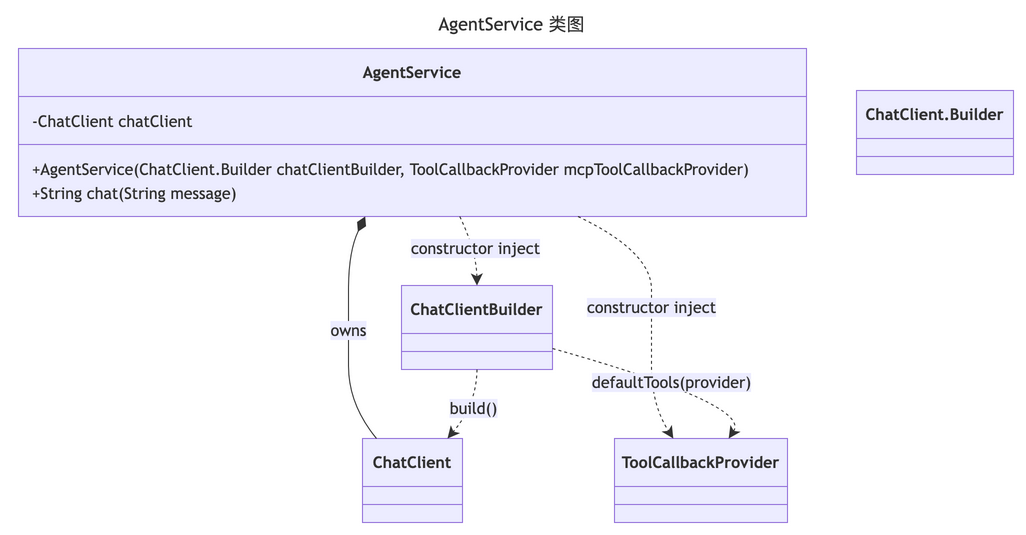

The diagram above was exported from draw.io. Its source (the exported page's mxGraphModel, read from the mxfile embedded in the PNG):
<mxGraphModel dx="-526" dy="-140" grid="0" gridSize="10" guides="1" tooltips="1" connect="1" arrows="1" fold="0" page="0" pageScale="1" pageWidth="827" pageHeight="1169" math="0" shadow="0">
  <root>
    <mxCell id="0" />
    <mxCell id="1" parent="0" />
    <UserObject label="&lt;b&gt;AgentService&lt;/b&gt;" mermaidId="n:AgentService" mermaidBaseStyle="swimlane;html=1;fontStyle=0;fontSize=16;align=center;verticalAlign=middle;horizontal=1;childLayout=stackLayout;startSize=48;horizontalStack=0;resizeParent=1;resizeParentMax=0;resizeLast=0;collapsible=0;marginTop=12;marginBottom=12;stackSpacing=0;swimlaneFillColor=light-dark(#ECECFF,#1f2020);whiteSpace=wrap;fillColor=light-dark(#ECECFF,#1f2020);strokeColor=light-dark(#9370DB,#cccccc);fontColor=light-dark(#333333,#cccccc);fontFamily=Trebuchet MS,Verdana,Arial,sans-serif;" mermaidBaseValue="&lt;b&gt;AgentService&lt;/b&gt;" id="2">
      <mxCell parent="1" style="swimlane;html=1;fontStyle=0;fontSize=16;align=center;verticalAlign=middle;horizontal=1;childLayout=stackLayout;startSize=48;horizontalStack=0;resizeParent=1;resizeParentMax=0;resizeLast=0;collapsible=0;marginTop=12;marginBottom=12;stackSpacing=0;swimlaneFillColor=light-dark(#ECECFF,#1f2020);whiteSpace=wrap;fillColor=light-dark(#ECECFF,#1f2020);strokeColor=light-dark(#9370DB,#cccccc);fontColor=light-dark(#333333,#cccccc);fontFamily=Trebuchet MS,Verdana,Arial,sans-serif;" vertex="1">
        <mxGeometry height="168" width="788" x="8" y="38" as="geometry" />
      </mxCell>
    </UserObject>
    <mxCell id="3" parent="2" style="text;fontSize=16;strokeColor=none;fillColor=none;align=left;verticalAlign=middle;spacingLeft=12;spacingRight=12;overflow=hidden;rotatable=0;points=[[0,0.5],[1,0.5]];portConstraint=eastwest;fontFamily=Trebuchet MS,Verdana,Arial,sans-serif;fontColor=light-dark(#333333,#cccccc);" value="-ChatClient chatClient" vertex="1">
      <mxGeometry height="24" width="788" y="60" as="geometry" />
    </mxCell>
    <mxCell id="4" parent="2" style="line;strokeWidth=1;fillColor=none;spacingLeft=3;spacingRight=3;rotatable=0;points=[];strokeColor=inherit;" vertex="1">
      <mxGeometry height="20" width="788" y="86" as="geometry" />
    </mxCell>
    <mxCell id="5" parent="2" style="text;fontSize=16;strokeColor=none;fillColor=none;align=left;verticalAlign=middle;spacingLeft=12;spacingRight=12;overflow=hidden;rotatable=0;points=[[0,0.5],[1,0.5]];portConstraint=eastwest;fontFamily=Trebuchet MS,Verdana,Arial,sans-serif;fontColor=light-dark(#333333,#cccccc);" value="+AgentService(ChatClient.Builder chatClientBuilder, ToolCallbackProvider mcpToolCallbackProvider)" vertex="1">
      <mxGeometry height="24" width="788" y="108" as="geometry" />
    </mxCell>
    <mxCell id="6" parent="2" style="text;fontSize=16;strokeColor=none;fillColor=none;align=left;verticalAlign=middle;spacingLeft=12;spacingRight=12;overflow=hidden;rotatable=0;points=[[0,0.5],[1,0.5]];portConstraint=eastwest;fontFamily=Trebuchet MS,Verdana,Arial,sans-serif;fontColor=light-dark(#333333,#cccccc);" value="+String chat(String message)" vertex="1">
      <mxGeometry height="24" width="788" y="132" as="geometry" />
    </mxCell>
    <UserObject label="&lt;b&gt;ChatClient&lt;/b&gt;" mermaidId="n:ChatClient" mermaidBaseStyle="swimlane;html=1;fontStyle=0;fontSize=16;align=center;verticalAlign=middle;horizontal=1;childLayout=stackLayout;startSize=48;horizontalStack=0;resizeParent=1;resizeParentMax=0;resizeLast=0;collapsible=0;marginTop=12;marginBottom=12;stackSpacing=0;swimlaneFillColor=light-dark(#ECECFF,#1f2020);whiteSpace=wrap;fillColor=light-dark(#ECECFF,#1f2020);strokeColor=light-dark(#9370DB,#cccccc);fontColor=light-dark(#333333,#cccccc);fontFamily=Trebuchet MS,Verdana,Arial,sans-serif;" mermaidBaseValue="&lt;b&gt;ChatClient&lt;/b&gt;" id="7">
      <mxCell parent="1" style="swimlane;html=1;fontStyle=0;fontSize=16;align=center;verticalAlign=middle;horizontal=1;childLayout=stackLayout;startSize=48;horizontalStack=0;resizeParent=1;resizeParentMax=0;resizeLast=0;collapsible=0;marginTop=12;marginBottom=12;stackSpacing=0;swimlaneFillColor=light-dark(#ECECFF,#1f2020);whiteSpace=wrap;fillColor=light-dark(#ECECFF,#1f2020);strokeColor=light-dark(#9370DB,#cccccc);fontColor=light-dark(#333333,#cccccc);fontFamily=Trebuchet MS,Verdana,Arial,sans-serif;" vertex="1">
        <mxGeometry height="84" width="100" x="352" y="428" as="geometry" />
      </mxCell>
    </UserObject>
    <mxCell id="8" parent="7" style="line;strokeWidth=1;fillColor=none;spacingLeft=3;spacingRight=3;rotatable=0;points=[];strokeColor=inherit;" vertex="1">
      <mxGeometry height="20" width="100" y="56" as="geometry" />
    </mxCell>
    <UserObject label="&lt;b&gt;ChatClient.Builder&lt;/b&gt;" mermaidId="n:ChatClient.Builder" mermaidBaseStyle="swimlane;html=1;fontStyle=0;fontSize=16;align=center;verticalAlign=middle;horizontal=1;childLayout=stackLayout;startSize=48;horizontalStack=0;resizeParent=1;resizeParentMax=0;resizeLast=0;collapsible=0;marginTop=12;marginBottom=12;stackSpacing=0;swimlaneFillColor=light-dark(#ECECFF,#1f2020);whiteSpace=wrap;fillColor=light-dark(#ECECFF,#1f2020);strokeColor=light-dark(#9370DB,#cccccc);fontColor=light-dark(#333333,#cccccc);fontFamily=Trebuchet MS,Verdana,Arial,sans-serif;" mermaidBaseValue="&lt;b&gt;ChatClient.Builder&lt;/b&gt;" id="9">
      <mxCell parent="1" style="swimlane;html=1;fontStyle=0;fontSize=16;align=center;verticalAlign=middle;horizontal=1;childLayout=stackLayout;startSize=48;horizontalStack=0;resizeParent=1;resizeParentMax=0;resizeLast=0;collapsible=0;marginTop=12;marginBottom=12;stackSpacing=0;swimlaneFillColor=light-dark(#ECECFF,#1f2020);whiteSpace=wrap;fillColor=light-dark(#ECECFF,#1f2020);strokeColor=light-dark(#9370DB,#cccccc);fontColor=light-dark(#333333,#cccccc);fontFamily=Trebuchet MS,Verdana,Arial,sans-serif;" vertex="1">
        <mxGeometry height="84" width="157" x="846" y="80" as="geometry" />
      </mxCell>
    </UserObject>
    <mxCell id="10" parent="9" style="line;strokeWidth=1;fillColor=none;spacingLeft=3;spacingRight=3;rotatable=0;points=[];strokeColor=inherit;" vertex="1">
      <mxGeometry height="20" width="157" y="56" as="geometry" />
    </mxCell>
    <UserObject label="&lt;b&gt;ToolCallbackProvider&lt;/b&gt;" mermaidId="n:ToolCallbackProvider" mermaidBaseStyle="swimlane;html=1;fontStyle=0;fontSize=16;align=center;verticalAlign=middle;horizontal=1;childLayout=stackLayout;startSize=48;horizontalStack=0;resizeParent=1;resizeParentMax=0;resizeLast=0;collapsible=0;marginTop=12;marginBottom=12;stackSpacing=0;swimlaneFillColor=light-dark(#ECECFF,#1f2020);whiteSpace=wrap;fillColor=light-dark(#ECECFF,#1f2020);strokeColor=light-dark(#9370DB,#cccccc);fontColor=light-dark(#333333,#cccccc);fontFamily=Trebuchet MS,Verdana,Arial,sans-serif;" mermaidBaseValue="&lt;b&gt;ToolCallbackProvider&lt;/b&gt;" id="11">
      <mxCell parent="1" style="swimlane;html=1;fontStyle=0;fontSize=16;align=center;verticalAlign=middle;horizontal=1;childLayout=stackLayout;startSize=48;horizontalStack=0;resizeParent=1;resizeParentMax=0;resizeLast=0;collapsible=0;marginTop=12;marginBottom=12;stackSpacing=0;swimlaneFillColor=light-dark(#ECECFF,#1f2020);whiteSpace=wrap;fillColor=light-dark(#ECECFF,#1f2020);strokeColor=light-dark(#9370DB,#cccccc);fontColor=light-dark(#333333,#cccccc);fontFamily=Trebuchet MS,Verdana,Arial,sans-serif;" vertex="1">
        <mxGeometry height="84" width="173" x="604" y="428" as="geometry" />
      </mxCell>
    </UserObject>
    <mxCell id="12" parent="11" style="line;strokeWidth=1;fillColor=none;spacingLeft=3;spacingRight=3;rotatable=0;points=[];strokeColor=inherit;" vertex="1">
      <mxGeometry height="20" width="173" y="56" as="geometry" />
    </mxCell>
    <UserObject label="&lt;b&gt;ChatClientBuilder&lt;/b&gt;" mermaidId="n:ChatClientBuilder" mermaidBaseStyle="swimlane;html=1;fontStyle=0;fontSize=16;align=center;verticalAlign=middle;horizontal=1;childLayout=stackLayout;startSize=48;horizontalStack=0;resizeParent=1;resizeParentMax=0;resizeLast=0;collapsible=0;marginTop=12;marginBottom=12;stackSpacing=0;swimlaneFillColor=light-dark(#ECECFF,#1f2020);whiteSpace=wrap;fillColor=light-dark(#ECECFF,#1f2020);strokeColor=light-dark(#9370DB,#cccccc);fontColor=light-dark(#333333,#cccccc);fontFamily=Trebuchet MS,Verdana,Arial,sans-serif;" mermaidBaseValue="&lt;b&gt;ChatClientBuilder&lt;/b&gt;" id="13">
      <mxCell parent="1" style="swimlane;html=1;fontStyle=0;fontSize=16;align=center;verticalAlign=middle;horizontal=1;childLayout=stackLayout;startSize=48;horizontalStack=0;resizeParent=1;resizeParentMax=0;resizeLast=0;collapsible=0;marginTop=12;marginBottom=12;stackSpacing=0;swimlaneFillColor=light-dark(#ECECFF,#1f2020);whiteSpace=wrap;fillColor=light-dark(#ECECFF,#1f2020);strokeColor=light-dark(#9370DB,#cccccc);fontColor=light-dark(#333333,#cccccc);fontFamily=Trebuchet MS,Verdana,Arial,sans-serif;" vertex="1">
        <mxGeometry height="84" width="151" x="391" y="275" as="geometry" />
      </mxCell>
    </UserObject>
    <mxCell id="14" parent="13" style="line;strokeWidth=1;fillColor=none;spacingLeft=3;spacingRight=3;rotatable=0;points=[];strokeColor=inherit;" vertex="1">
      <mxGeometry height="20" width="151" y="56" as="geometry" />
    </mxCell>
    <UserObject label="owns" mermaidId="e:AgentService-&gt;ChatClient#0" mermaidBaseStyle="curved=1;startArrow=diamondThin;startSize=14;startFill=1;endArrow=none;strokeColor=light-dark(#333333,#cccccc);html=1;fontSize=16;labelBackgroundColor=light-dark(#ECECFF,#1f2020);fontFamily=Trebuchet MS,Verdana,Arial,sans-serif;fontColor=light-dark(#333333,#cccccc);exitX=0.44;exitY=1;entryX=0.14;entryY=0;" mermaidBaseValue="owns" id="15">
      <mxCell edge="1" parent="1" source="2" style="curved=1;startArrow=diamondThin;startSize=14;startFill=1;endArrow=none;strokeColor=light-dark(#333333,#cccccc);html=1;fontSize=16;labelBackgroundColor=light-dark(#ECECFF,#1f2020);fontFamily=Trebuchet MS,Verdana,Arial,sans-serif;fontColor=light-dark(#333333,#cccccc);exitX=0.44;exitY=1;entryX=0.14;entryY=0;" target="7">
        <mxGeometry relative="1" as="geometry">
          <Array as="points">
            <mxPoint x="338" y="241" />
            <mxPoint x="338" y="317" />
            <mxPoint x="338" y="394" />
          </Array>
        </mxGeometry>
      </mxCell>
    </UserObject>
    <UserObject label="constructor inject" mermaidId="e:AgentService-&gt;ChatClientBuilder#0" mermaidBaseStyle="curved=1;dashed=1;startArrow=none;endArrow=classic;endSize=9;strokeColor=light-dark(#333333,#cccccc);html=1;fontSize=16;labelBackgroundColor=light-dark(#ECECFF,#1f2020);fontFamily=Trebuchet MS,Verdana,Arial,sans-serif;fontColor=light-dark(#333333,#cccccc);exitX=0.56;exitY=1;entryX=0.5;entryY=0;" mermaidBaseValue="constructor inject" id="16">
      <mxCell edge="1" parent="1" source="2" style="curved=1;dashed=1;startArrow=none;endArrow=classic;endSize=9;strokeColor=light-dark(#333333,#cccccc);html=1;fontSize=16;labelBackgroundColor=light-dark(#ECECFF,#1f2020);fontFamily=Trebuchet MS,Verdana,Arial,sans-serif;fontColor=light-dark(#333333,#cccccc);exitX=0.56;exitY=1;entryX=0.5;entryY=0;fixDash=1;" target="13">
        <mxGeometry relative="1" as="geometry">
          <Array as="points">
            <mxPoint x="466" y="241" />
          </Array>
        </mxGeometry>
      </mxCell>
    </UserObject>
    <UserObject label="constructor inject" mermaidId="e:AgentService-&gt;ToolCallbackProvider#0" mermaidBaseStyle="curved=1;dashed=1;startArrow=none;endArrow=classic;endSize=9;strokeColor=light-dark(#333333,#cccccc);html=1;fontSize=16;labelBackgroundColor=light-dark(#ECECFF,#1f2020);fontFamily=Trebuchet MS,Verdana,Arial,sans-serif;fontColor=light-dark(#333333,#cccccc);exitX=0.71;exitY=1;entryX=0.34;entryY=0;" mermaidBaseValue="constructor inject" id="17">
      <mxCell edge="1" parent="1" source="2" style="curved=1;dashed=1;startArrow=none;endArrow=classic;endSize=9;strokeColor=light-dark(#333333,#cccccc);html=1;fontSize=16;labelBackgroundColor=light-dark(#ECECFF,#1f2020);fontFamily=Trebuchet MS,Verdana,Arial,sans-serif;fontColor=light-dark(#333333,#cccccc);exitX=0.71;exitY=1;entryX=0.34;entryY=0;fixDash=1;" target="11">
        <mxGeometry relative="1" as="geometry">
          <Array as="points">
            <mxPoint x="641" y="241" />
            <mxPoint x="641" y="317" />
            <mxPoint x="641" y="394" />
          </Array>
        </mxGeometry>
      </mxCell>
    </UserObject>
    <UserObject label="defaultTools(provider)" mermaidId="e:ChatClientBuilder-&gt;ToolCallbackProvider#0" mermaidBaseStyle="curved=1;dashed=1;startArrow=none;endArrow=classic;endSize=9;strokeColor=light-dark(#333333,#cccccc);html=1;fontSize=16;labelBackgroundColor=light-dark(#ECECFF,#1f2020);fontFamily=Trebuchet MS,Verdana,Arial,sans-serif;fontColor=light-dark(#333333,#cccccc);exitX=1;exitY=0.75;entryX=0.66;entryY=0;" mermaidBaseValue="defaultTools(provider)" id="18">
      <mxCell edge="1" parent="1" source="13" style="curved=1;dashed=1;startArrow=none;endArrow=classic;endSize=9;strokeColor=light-dark(#333333,#cccccc);html=1;fontSize=16;labelBackgroundColor=light-dark(#ECECFF,#1f2020);fontFamily=Trebuchet MS,Verdana,Arial,sans-serif;fontColor=light-dark(#333333,#cccccc);exitX=1;exitY=0.75;entryX=0.66;entryY=0;fixDash=1;" target="11">
        <mxGeometry relative="1" as="geometry">
          <Array as="points">
            <mxPoint x="741" y="394" />
          </Array>
        </mxGeometry>
      </mxCell>
    </UserObject>
    <UserObject label="build()" mermaidId="e:ChatClientBuilder-&gt;ChatClient#0" mermaidBaseStyle="curved=1;dashed=1;startArrow=none;endArrow=classic;endSize=9;strokeColor=light-dark(#333333,#cccccc);html=1;fontSize=16;labelBackgroundColor=light-dark(#ECECFF,#1f2020);fontFamily=Trebuchet MS,Verdana,Arial,sans-serif;fontColor=light-dark(#333333,#cccccc);exitX=0.5;exitY=1;entryX=0.85;entryY=0;" mermaidBaseValue="build()" id="19">
      <mxCell edge="1" parent="1" source="13" style="curved=1;dashed=1;startArrow=none;endArrow=classic;endSize=9;strokeColor=light-dark(#333333,#cccccc);html=1;fontSize=16;labelBackgroundColor=light-dark(#ECECFF,#1f2020);fontFamily=Trebuchet MS,Verdana,Arial,sans-serif;fontColor=light-dark(#333333,#cccccc);exitX=0.5;exitY=1;entryX=0.85;entryY=0;fixDash=1;" target="7">
        <mxGeometry relative="1" as="geometry">
          <Array as="points">
            <mxPoint x="466" y="394" />
          </Array>
        </mxGeometry>
      </mxCell>
    </UserObject>
    <mxCell id="20" parent="1" style="text;strokeColor=none;fillColor=none;align=center;verticalAlign=middle;fontSize=18;fontColor=light-dark(#333333,#cccccc);fontFamily=trebuchet ms,verdana,arial,sans-serif;" value="AgentService 类图" vertex="1">
      <mxGeometry height="25" width="1003" as="geometry" />
    </mxCell>
  </root>
</mxGraphModel>